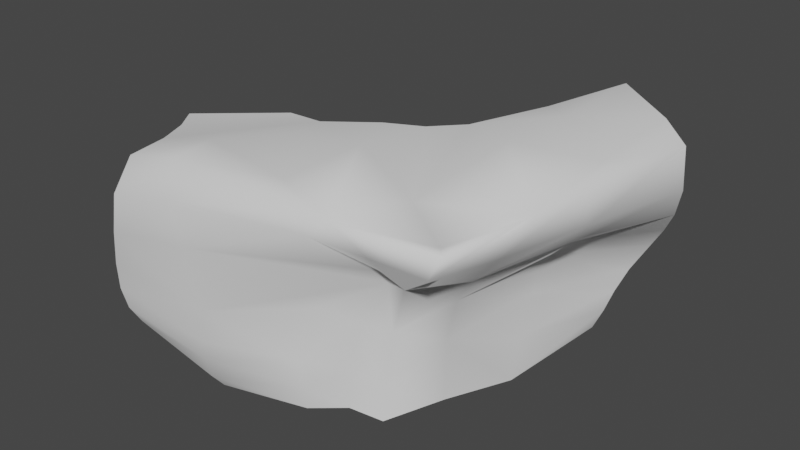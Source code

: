 # Source: cliff_05.blend  (saved by Blender 3.6.11; exported with 4.5.12 LTS)
import bpy
from mathutils import Matrix  # noqa: F401  (used for matrix-valued properties, if any)

bpy.ops.wm.read_factory_settings(use_empty=True)
scene = bpy.context.scene
scene.name = 'Scene'

# ---- collections
col_collection = bpy.data.collections.new('Collection'); scene.collection.children.link(col_collection)

# ---- world
world_world = bpy.data.worlds.new('World'); scene.world = world_world
world_world.use_nodes = True; world_world.node_tree.nodes.clear()
_N = world_world.node_tree.nodes; _L = world_world.node_tree.links
n0 = _N.new('ShaderNodeOutputWorld'); n0.name = 'World Output'; n0.location = (300, 300)
n1 = _N.new('ShaderNodeBackground'); n1.name = 'Background'; n1.location = (10, 300)
n1.inputs[0].default_value = (0.05088, 0.05088, 0.05088, 1.0)
_L.new(n1.outputs[0], n0.inputs[0])
n0.is_active_output = True
world_world.color = (0.05088, 0.05088, 0.05088)
world_world.use_sun_shadow = False
world_world.sun_shadow_jitter_overblur = 0.0

# ---- meshes
me_plane_001 = bpy.data.meshes.new('Plane.001')
me_plane_001.from_pydata([(-6.698, -2.516, -3.492), (-0.2409, -0.135, -1.919), (-6.405, -2.534, -1.507), (0.246, 0.5538, 0.2759), (5.73, 1.228, -0.9284), (6.343, 1.716, 1.351), (7.124, 14.54, -2.56), (7.743, 15.81, 0.2016), (10.15, 22.67, -2.987), (11.72, 22.37, -0.375), (-14.97, -1.996, -4.409), (-14.96, -2.478, -2.646), (-6.195, -3.596, 3.94), (2.683, 0.3324, 4.565), (7.329, 0.8676, 4.462), (11.19, 14.01, 3.462), (13.37, 21.96, 2.637), (-14.27, -2.896, 2.049), (-8.866, -1.552, 8.467), (1.214, -1.659, 8.16), (10.96, -0.4564, 7.822), (12.99, 10.58, 8.254), (13.36, 22.41, 7.462), (-14.21, -0.9291, 6.953), (-10.43, 10.06, 7.527), (-6.4, 8.786, 8.205), (-1.57, 13.98, 7.578), (4.669, 19.31, 8.998), (5.188, 27.17, 8.107), (-17.63, 6.95, 6.598), (-9.396, 7.203, 7.816), (-9.209, 1.698, 8.5), (-1.23, 0.2195, 8.649), (-4.712, 5.677, 8.835), (7.415, 17.31, 9.617), (12.25, 13.49, 9.037), (10.83, 24.37, 8.141), (6.804, 25.87, 9.291), (9.917, 0.8938, 7.622), (5.644, 3.617, 8.08), (-16.4, 5.174, 6.598), (-15.31, 2.732, 6.682), (-6.773, -0.9125, -7.799), (0.3999, -0.2854, -6.688), (5.554, 1.111, -6.031), (8.142, 11.21, -7.249), (8.419, 21.23, -7.845), (-13.89, 1.089, -7.885), (-6.832, -1.889, -6.57), (-6.806, -2.284, -5.075), (-14.73, -1.226, -5.798), (-14.32, -0.151, -6.9), (0.2224, -0.3356, -5.181), (-0.03755, -0.3268, -3.52), (8.876, 21.85, -6.545), (9.327, 22.39, -4.934), (7.808, 12.57, -4.661), (8.153, 11.66, -6.09), (5.492, 1.207, -4.346), (5.528, 1.228, -2.663), (1.956, 0.804, 2.292), (6.64, 1.887, 3.142), (-5.974, -2.843, 0.848), (9.42, 15.44, 1.858), (-14.69, -2.758, -0.4854), (12.73, 22.04, 1.267), (-7.876, -3.09, 6.375), (1.81, -1.104, 6.454), (12.66, 11.64, 5.668), (13.65, 22.19, 4.424), (9.829, -0.08047, 5.998), (-13.88, -2.764, 4.936), (7.265, 6.024, 0.959), (7.018, 5.925, -1.105), (9.182, 5.68, 3.773), (11.34, 4.582, 7.771), (1.474, 14.72, 8.284), (10.67, 6.422, 8.05), (6.539, 11.84, 9.352), (6.973, 5.469, -6.164), (6.967, 5.805, -2.908), (6.944, 5.637, -4.571), (7.852, 6.033, 2.395), (10.95, 4.88, 5.561), (4.715, 1.858, 1.396), (3.401, 1.359, -0.8822), (5.611, 1.061, 4.851), (6.254, -0.8443, 7.984), (-4.168, 12.52, 7.651), (4.988, 0.4438, 7.946), (-0.6222, 6.319, 9.032), (2.936, 0.9225, -6.152), (2.737, 1.122, -2.831), (2.757, 1.133, -4.536), (5.338, 2.017, 3.337), (5.96, -0.5084, 6.173)], [], [(0, 1, 3, 2), (84, 85, 4, 5), (72, 73, 6, 7), (7, 6, 8, 9), (0, 2, 11, 10), (94, 61, 14, 86), (62, 60, 13, 12), (82, 63, 15, 74), (64, 62, 12, 17), (63, 65, 16, 15), (66, 67, 19, 18), (68, 69, 22, 21), (95, 70, 20, 87), (71, 66, 18, 23), (83, 68, 21, 75), (30, 33, 25, 24), (34, 37, 28, 27), (90, 39, 26, 88), (40, 30, 24, 29), (78, 34, 27, 76), (75, 21, 35, 77), (77, 35, 34, 78), (23, 18, 31, 41), (41, 31, 30, 40), (87, 20, 38, 89), (89, 38, 39, 90), (21, 22, 36, 35), (35, 36, 37, 34), (18, 19, 32, 31), (31, 32, 33, 30), (48, 51, 47, 42), (52, 48, 42, 43), (54, 57, 45, 46), (93, 52, 43, 91), (81, 58, 44, 79), (73, 4, 59, 80), (80, 59, 58, 81), (85, 1, 53, 92), (92, 53, 52, 93), (8, 6, 56, 55), (55, 56, 57, 54), (1, 0, 49, 53), (53, 49, 48, 52), (0, 10, 50, 49), (49, 50, 51, 48), (7, 9, 65, 63), (11, 2, 62, 64), (72, 7, 63, 82), (2, 3, 60, 62), (84, 5, 61, 94), (74, 15, 68, 83), (17, 12, 66, 71), (86, 14, 70, 95), (15, 16, 69, 68), (12, 13, 67, 66), (14, 74, 83, 70), (5, 72, 82, 61), (56, 80, 81, 57), (6, 73, 80, 56), (57, 81, 79, 45), (38, 77, 78, 39), (20, 75, 77, 38), (39, 78, 76, 26), (70, 83, 75, 20), (61, 82, 74, 14), (5, 4, 73, 72), (13, 86, 95, 67), (3, 84, 94, 60), (59, 92, 93, 58), (4, 85, 92, 59), (58, 93, 91, 44), (32, 89, 90, 33), (19, 87, 89, 32), (33, 90, 88, 25), (67, 95, 87, 19), (60, 94, 86, 13), (3, 1, 85, 84)])
me_plane_001.polygons.foreach_set('use_smooth', [True] * 77)
_uv = me_plane_001.uv_layers.new(name='UVMap')
_uv.uv.foreach_set('vector', [0.0, 0.0, 1.0, 0.0, 1.0, 1.0, 0.0, 1.0, 1.0, 1.0, 1.0, 0.0, 1.0, 0.0, 1.0, 1.0, 1.0, 1.0, 1.0, 0.0, 1.0, 0.0, 1.0, 1.0, 1.0, 1.0, 1.0, 0.0, 1.0, 0.0, 1.0, 1.0, 0.0, 0.0, 0.0, 1.0, 0.0, 1.0, 0.0, 0.0, 1.0, 1.0, 1.0, 1.0, 1.0, 1.0, 1.0, 1.0, 0.0, 1.0, 1.0, 1.0, 1.0, 1.0, 0.0, 1.0, 1.0, 1.0, 1.0, 1.0, 1.0, 1.0, 1.0, 1.0, 0.0, 1.0, 0.0, 1.0, 0.0, 1.0, 0.0, 1.0, 1.0, 1.0, 1.0, 1.0, 1.0, 1.0, 1.0, 1.0, 0.0, 1.0, 1.0, 1.0, 1.0, 1.0, 0.0, 1.0, 1.0, 1.0, 1.0, 1.0, 1.0, 1.0, 1.0, 1.0, 1.0, 1.0, 1.0, 1.0, 1.0, 1.0, 1.0, 1.0, 0.0, 1.0, 0.0, 1.0, 0.0, 1.0, 0.0, 1.0, 1.0, 1.0, 1.0, 1.0, 1.0, 1.0, 1.0, 1.0, 0.0, 1.0, 1.0, 1.0, 1.0, 1.0, 0.0, 1.0, 1.0, 1.0, 1.0, 1.0, 1.0, 1.0, 1.0, 1.0, 1.0, 1.0, 1.0, 1.0, 1.0, 1.0, 1.0, 1.0, 0.0, 1.0, 0.0, 1.0, 0.0, 1.0, 0.0, 1.0, 1.0, 1.0, 1.0, 1.0, 1.0, 1.0, 1.0, 1.0, 1.0, 1.0, 1.0, 1.0, 1.0, 1.0, 1.0, 1.0, 1.0, 1.0, 1.0, 1.0, 1.0, 1.0, 1.0, 1.0, 0.0, 1.0, 0.0, 1.0, 0.0, 1.0, 0.0, 1.0, 0.0, 1.0, 0.0, 1.0, 0.0, 1.0, 0.0, 1.0, 1.0, 1.0, 1.0, 1.0, 1.0, 1.0, 1.0, 1.0, 1.0, 1.0, 1.0, 1.0, 1.0, 1.0, 1.0, 1.0, 1.0, 1.0, 1.0, 1.0, 1.0, 1.0, 1.0, 1.0, 1.0, 1.0, 1.0, 1.0, 1.0, 1.0, 1.0, 1.0, 0.0, 1.0, 1.0, 1.0, 1.0, 1.0, 0.0, 1.0, 0.0, 1.0, 1.0, 1.0, 1.0, 1.0, 0.0, 1.0, 0.0, 0.0, 0.0, 0.0, 0.0, 0.0, 0.0, 0.0, 1.0, 0.0, 0.0, 0.0, 0.0, 0.0, 1.0, 0.0, 1.0, 0.0, 1.0, 0.0, 1.0, 0.0, 1.0, 0.0, 1.0, 0.0, 1.0, 0.0, 1.0, 0.0, 1.0, 0.0, 1.0, 0.0, 1.0, 0.0, 1.0, 0.0, 1.0, 0.0, 1.0, 0.0, 1.0, 0.0, 1.0, 0.0, 1.0, 0.0, 1.0, 0.0, 1.0, 0.0, 1.0, 0.0, 1.0, 0.0, 1.0, 0.0, 1.0, 0.0, 1.0, 0.0, 1.0, 0.0, 1.0, 0.0, 1.0, 0.0, 1.0, 0.0, 1.0, 0.0, 1.0, 0.0, 1.0, 0.0, 1.0, 0.0, 1.0, 0.0, 1.0, 0.0, 1.0, 0.0, 1.0, 0.0, 1.0, 0.0, 1.0, 0.0, 0.0, 0.0, 0.0, 0.0, 1.0, 0.0, 1.0, 0.0, 0.0, 0.0, 0.0, 0.0, 1.0, 0.0, 0.0, 0.0, 0.0, 0.0, 0.0, 0.0, 0.0, 0.0, 0.0, 0.0, 0.0, 0.0, 0.0, 0.0, 0.0, 0.0, 1.0, 1.0, 1.0, 1.0, 1.0, 1.0, 1.0, 1.0, 0.0, 1.0, 0.0, 1.0, 0.0, 1.0, 0.0, 1.0, 1.0, 1.0, 1.0, 1.0, 1.0, 1.0, 1.0, 1.0, 0.0, 1.0, 1.0, 1.0, 1.0, 1.0, 0.0, 1.0, 1.0, 1.0, 1.0, 1.0, 1.0, 1.0, 1.0, 1.0, 1.0, 1.0, 1.0, 1.0, 1.0, 1.0, 1.0, 1.0, 0.0, 1.0, 0.0, 1.0, 0.0, 1.0, 0.0, 1.0, 1.0, 1.0, 1.0, 1.0, 1.0, 1.0, 1.0, 1.0, 1.0, 1.0, 1.0, 1.0, 1.0, 1.0, 1.0, 1.0, 0.0, 1.0, 1.0, 1.0, 1.0, 1.0, 0.0, 1.0, 1.0, 1.0, 1.0, 1.0, 1.0, 1.0, 1.0, 1.0, 1.0, 1.0, 1.0, 1.0, 1.0, 1.0, 1.0, 1.0, 1.0, 0.0, 1.0, 0.0, 1.0, 0.0, 1.0, 0.0, 1.0, 0.0, 1.0, 0.0, 1.0, 0.0, 1.0, 0.0, 1.0, 0.0, 1.0, 0.0, 1.0, 0.0, 1.0, 0.0, 1.0, 1.0, 1.0, 1.0, 1.0, 1.0, 1.0, 1.0, 1.0, 1.0, 1.0, 1.0, 1.0, 1.0, 1.0, 1.0, 1.0, 1.0, 1.0, 1.0, 1.0, 1.0, 1.0, 1.0, 1.0, 1.0, 1.0, 1.0, 1.0, 1.0, 1.0, 1.0, 1.0, 1.0, 1.0, 1.0, 1.0, 1.0, 1.0, 1.0, 1.0, 1.0, 1.0, 0.0, 1.0, 0.0, 1.0, 1.0, 1.0, 1.0, 1.0, 1.0, 1.0, 1.0, 1.0, 1.0, 1.0, 1.0, 1.0, 1.0, 1.0, 1.0, 1.0, 1.0, 1.0, 0.0, 1.0, 0.0, 1.0, 0.0, 1.0, 0.0, 1.0, 0.0, 1.0, 0.0, 1.0, 0.0, 1.0, 0.0, 1.0, 0.0, 1.0, 0.0, 1.0, 0.0, 1.0, 0.0, 1.0, 1.0, 1.0, 1.0, 1.0, 1.0, 1.0, 1.0, 1.0, 1.0, 1.0, 1.0, 1.0, 1.0, 1.0, 1.0, 1.0, 1.0, 1.0, 1.0, 1.0, 1.0, 1.0, 1.0, 1.0, 1.0, 1.0, 1.0, 1.0, 1.0, 1.0, 1.0, 1.0, 1.0, 1.0, 1.0, 1.0, 1.0, 1.0, 1.0, 1.0, 1.0, 1.0, 0.0, 1.0, 0.0, 1.0, 1.0])
me_plane_001.update()

# ---- objects
ob_plane = bpy.data.objects.new('Plane', me_plane_001)

# ---- transforms, parenting, visibility, modifiers, constraints
ob_plane.location = (0.0, 0.0, 0.0)
_m = ob_plane.modifiers.new('Decimate', 'DECIMATE')
_m.ratio = 0.7755

# ---- collection membership
col_collection.objects.link(ob_plane)

# ---- scene / render settings (as saved in the file)
scene.frame_start = 1; scene.frame_end = 250; scene.frame_set(1)
scene.render.engine = 'BLENDER_EEVEE_NEXT'
scene.cycles.sampling_pattern = 'TABULATED_SOBOL'
scene.view_settings.view_transform = 'Filmic'
bpy.context.view_layer.update()

# ---- added for rendering (the .blend has no active camera and no usable light): camera, sun
cam_auto = bpy.data.cameras.new('AutoCamera')
cam_auto.lens = 50.0
cam_auto.sensor_width = 36.0
cam_auto.clip_end = 1000.0
ob_auto_camera = bpy.data.objects.new('AutoCamera', cam_auto)
scene.collection.objects.link(ob_auto_camera)
ob_auto_camera.location = (41.728, -40.6765, 35.8149)
ob_auto_camera.rotation_euler = (1.09748, -7.21219e-08, 0.694738)
scene.camera = ob_auto_camera
light_auto_sun = bpy.data.lights.new('AutoSun', 'SUN')
light_auto_sun.energy = 3.0
light_auto_sun.angle = 0.0523599
ob_auto_sun = bpy.data.objects.new('AutoSun', light_auto_sun)
scene.collection.objects.link(ob_auto_sun)
ob_auto_sun.rotation_euler = (0.872665, 0.174533, 0.523599)
bpy.context.view_layer.update()

